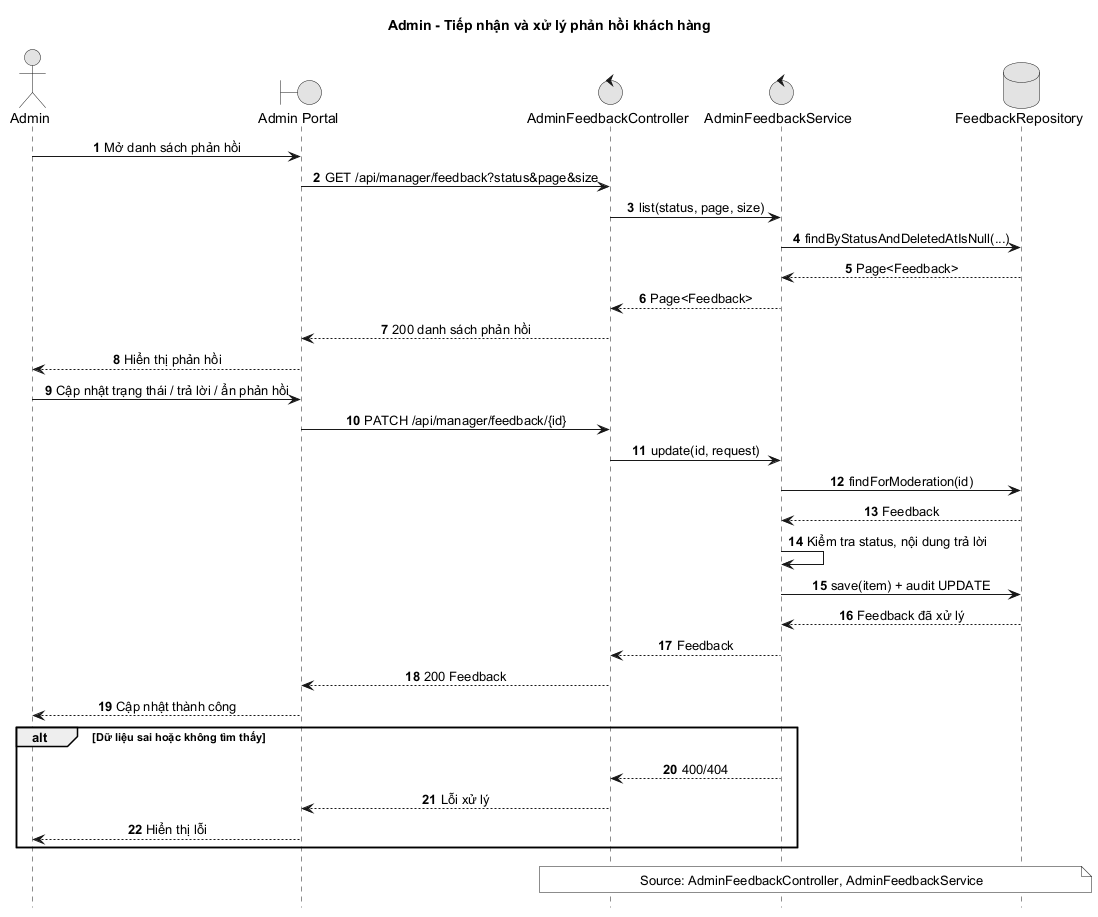

The diagram above was rendered by PlantUML. Its source (embedded in the PNG):
@startuml
title Admin - Tiếp nhận và xử lý phản hồi khách hàng
autonumber
hide footbox
skinparam monochrome true
skinparam sequenceMessageAlign center
actor Admin
boundary "Admin Portal" as Web
control "AdminFeedbackController" as Controller
control "AdminFeedbackService" as Service
database "FeedbackRepository" as DB

Admin -> Web: Mở danh sách phản hồi
Web -> Controller: GET /api/manager/feedback?status&page&size
Controller -> Service: list(status, page, size)
Service -> DB: findByStatusAndDeletedAtIsNull(...)
DB --> Service: Page<Feedback>
Service --> Controller: Page<Feedback>
Controller --> Web: 200 danh sách phản hồi
Web --> Admin: Hiển thị phản hồi

Admin -> Web: Cập nhật trạng thái / trả lời / ẩn phản hồi
Web -> Controller: PATCH /api/manager/feedback/{id}
Controller -> Service: update(id, request)
Service -> DB: findForModeration(id)
DB --> Service: Feedback
Service -> Service: Kiểm tra status, nội dung trả lời
Service -> DB: save(item) + audit UPDATE
DB --> Service: Feedback đã xử lý
Service --> Controller: Feedback
Controller --> Web: 200 Feedback
Web --> Admin: Cập nhật thành công

alt Dữ liệu sai hoặc không tìm thấy
  Service --> Controller: 400/404
  Controller --> Web: Lỗi xử lý
  Web --> Admin: Hiển thị lỗi
end
note over Controller,DB
  Source: AdminFeedbackController, AdminFeedbackService
end note
@enduml